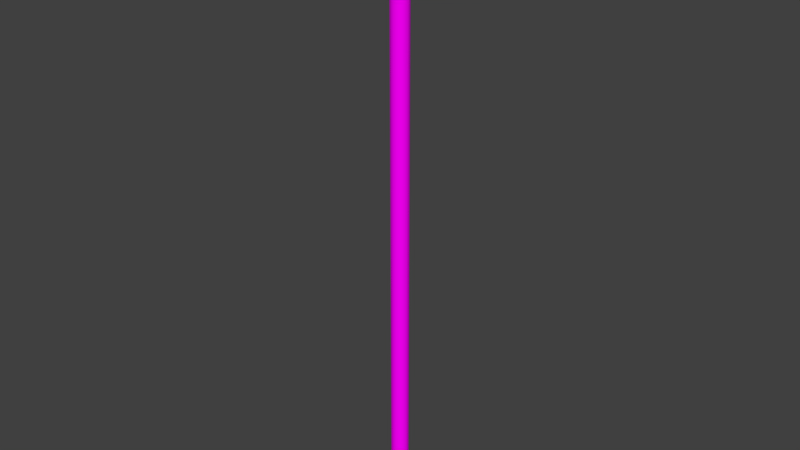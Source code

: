 # Source: hyper_pipers.blend  (saved by Blender 2.78.0; exported with 4.5.12 LTS)
import bpy
from mathutils import Matrix  # noqa: F401  (used for matrix-valued properties, if any)

bpy.ops.wm.read_factory_settings(use_empty=True)
scene = bpy.context.scene
scene.name = 'Scene'

# ---- collections
col_collection_1 = bpy.data.collections.new('Collection 1'); scene.collection.children.link(col_collection_1)

# ---- images (referenced by path relative to the original .blend; pixels are not part of the script)
import os
ASSET_DIR = os.environ.get("B2B_ASSET_DIR", "")  # directory of the original .blend (textures are referenced by path, not embedded)
HERE = os.path.dirname(os.path.abspath(__file__))  # packed textures are extracted next to this script under _unpacked/

def load_image(name, relpath, width, height, colorspace="sRGB"):
    """Load a texture the original file referenced (path relative to the .blend, or extracted next to this script)."""
    p = next((c for c in (os.path.join(HERE, relpath), os.path.join(ASSET_DIR, relpath)) if relpath and os.path.exists(c)), "")
    if p:
        img = bpy.data.images.load(p, check_existing=True)
        img.name = name
    else:  # same state as the original file: an image datablock whose file is absent (Cycles renders it pink)
        img = bpy.data.images.new(name, width, height)
        img.source = "FILE"
        img.filepath = "//" + (relpath or name)
    img.colorspace_settings.name = colorspace
    return img
img_metal_texture_4_jpg = load_image('Metal texture 4.jpg', 'Metal texture 4.jpg', 1024, 1024, 'sRGB')

# ---- materials (node trees are filled in below, after node groups)
mat_metal_4 = bpy.data.materials.new('metal 4')
mat_metal_4.alpha_threshold = 0.0
mat_metal_4.roughness = 0.5

# ---- node groups
ng_auto_smooth = bpy.data.node_groups.new('Auto Smooth', 'GeometryNodeTree')
_s = ng_auto_smooth.interface.new_socket(name='Geometry', in_out='OUTPUT', socket_type='NodeSocketGeometry')
_s = ng_auto_smooth.interface.new_socket(name='Geometry', in_out='INPUT', socket_type='NodeSocketGeometry')
_s = ng_auto_smooth.interface.new_socket(name='Angle', in_out='INPUT', socket_type='NodeSocketFloat')
_s.subtype = 'ANGLE'
_s.min_value = 0.0
_s.max_value = 3.142
ng_auto_smooth.is_modifier = True
_N = ng_auto_smooth.nodes; _L = ng_auto_smooth.links
n0 = _N.new('NodeGroupOutput'); n0.name = 'Group Output'; n0.location = (480, -100)
n1 = _N.new('NodeGroupInput'); n1.name = 'Group Input'; n1.location = (-420, -300)
n2 = _N.new('NodeGroupInput'); n2.name = 'Group Input.001'; n2.location = (-60, -100)
n3 = _N.new('GeometryNodeSetShadeSmooth'); n3.name = 'Set Shade Smooth'; n3.location = (120, -100)
n3.domain = 'EDGE'
n4 = _N.new('GeometryNodeSetShadeSmooth'); n4.name = 'Set Shade Smooth.001'; n4.location = (300, -100)
n5 = _N.new('GeometryNodeInputMeshEdgeAngle'); n5.name = 'Edge Angle'; n5.location = (-420, -220)
n6 = _N.new('GeometryNodeInputEdgeSmooth'); n6.name = 'Is Edge Smooth'; n6.location = (-60, -160)
n7 = _N.new('GeometryNodeInputShadeSmooth'); n7.name = 'Is Face Smooth'; n7.location = (-240, -340)
n8 = _N.new('FunctionNodeBooleanMath'); n8.name = 'Boolean Math'; n8.location = (-60, -220)
n9 = _N.new('FunctionNodeCompare'); n9.name = 'Compare'; n9.location = (-240, -180)
n9.operation = 'LESS_EQUAL'
_L.new(n5.outputs[0], n9.inputs[0])
_L.new(n4.outputs[0], n0.inputs[0])
_L.new(n1.outputs[1], n9.inputs[1])
_L.new(n9.outputs[0], n8.inputs[0])
_L.new(n7.outputs[0], n8.inputs[1])
_L.new(n2.outputs[0], n3.inputs[0])
_L.new(n6.outputs[0], n3.inputs[1])
_L.new(n3.outputs[0], n4.inputs[0])
_L.new(n8.outputs[0], n3.inputs[2])
n0.is_active_output = True

# ---- material node trees
mat_metal_4.use_nodes = True; mat_metal_4.node_tree.nodes.clear()
_N = mat_metal_4.node_tree.nodes; _L = mat_metal_4.node_tree.links
n0 = _N.new('ShaderNodeOutputMaterial'); n0.name = 'Material Output'; n0.location = (300, 300)
n1 = _N.new('ShaderNodeBsdfDiffuse'); n1.name = 'Diffuse BSDF'; n1.location = (10, 300)
n2 = _N.new('ShaderNodeTexImage'); n2.name = 'Image Texture'; n2.location = (-180, 300)
n2.width = 140
n2.image = img_metal_texture_4_jpg
_L.new(n1.outputs[0], n0.inputs[0])
_L.new(n2.outputs[0], n1.inputs[0])
n0.is_active_output = True

# ---- world
world_world = bpy.data.worlds.new('World'); scene.world = world_world
world_world.color = (0.05088, 0.05088, 0.05088)
world_world.use_sun_shadow = False
world_world.sun_shadow_jitter_overblur = 0.0
world_world.cycles.sampling_method = 'MANUAL'

# ---- meshes
me_cylinder_012 = bpy.data.meshes.new('Cylinder.012')
me_cylinder_012.from_pydata([(1.109e-08, -0.2184, -7.419), (1.109e-08, -0.2184, 7.419), (-0.08359, -0.2018, -7.419), (-0.08359, -0.2018, 7.419), (-0.1545, -0.1545, -7.419), (-0.1545, -0.1545, 7.419), (-0.2018, -0.08359, -7.419), (-0.2018, -0.08359, 7.419), (-0.2184, -8.115e-09, -7.419), (-0.2184, -8.115e-09, 7.419), (-0.2018, 0.08359, -7.419), (-0.2018, 0.08359, 7.419), (-0.1545, 0.1545, -7.419), (-0.1545, 0.1545, 7.419), (-0.08359, 0.2018, -7.419), (-0.08359, 0.2018, 7.419), (-6.008e-08, 0.2184, -7.419), (-6.008e-08, 0.2184, 7.419), (0.08359, 0.2018, -7.419), (0.08359, 0.2018, 7.419), (0.1545, 0.1545, -7.419), (0.1545, 0.1545, 7.419), (0.2018, 0.08359, -7.419), (0.2018, 0.08359, 7.419), (0.2184, 1.793e-08, -7.419), (0.2184, 1.793e-08, 7.419), (0.2018, -0.08359, -7.419), (0.2018, -0.08359, 7.419), (0.1545, -0.1545, -7.419), (0.1545, -0.1545, 7.419), (0.08359, -0.2018, -7.419), (0.08359, -0.2018, 7.419), (3.8e-08, -0.3892, -7.419), (-0.1489, -0.3596, -7.419), (-0.2752, -0.2752, -7.419), (-0.3596, -0.1489, -7.419), (-0.3892, -1.582e-08, -7.419), (-0.3596, 0.1489, -7.419), (-0.2752, 0.2752, -7.419), (-0.1489, 0.3596, -7.419), (-8.882e-08, 0.3892, -7.419), (0.1489, 0.3596, -7.419), (0.2752, 0.2752, -7.419), (0.3596, 0.1489, -7.419), (0.3892, 3.058e-08, -7.419), (0.3596, -0.1489, -7.419), (0.2752, -0.2752, -7.419), (0.1489, -0.3596, -7.419), (3.8e-08, -0.3892, -7.846), (-0.1489, -0.3596, -7.846), (-0.2752, -0.2752, -7.846), (-0.3596, -0.1489, -7.846), (-0.3892, -1.582e-08, -7.846), (-0.3596, 0.1489, -7.846), (-0.2752, 0.2752, -7.846), (-0.1489, 0.3596, -7.846), (-8.882e-08, 0.3892, -7.846), (0.1489, 0.3596, -7.846), (0.2752, 0.2752, -7.846), (0.3596, 0.1489, -7.846), (0.3892, 3.058e-08, -7.846), (0.3596, -0.1489, -7.846), (0.2752, -0.2752, -7.846), (0.1489, -0.3596, -7.846)], [], [(0, 1, 3, 2), (2, 3, 5, 4), (4, 5, 7, 6), (6, 7, 9, 8), (8, 9, 11, 10), (10, 11, 13, 12), (12, 13, 15, 14), (14, 15, 17, 16), (16, 17, 19, 18), (18, 19, 21, 20), (20, 21, 23, 22), (22, 23, 25, 24), (24, 25, 27, 26), (26, 27, 29, 28), (28, 29, 31, 30), (30, 31, 1, 0), (4, 6, 35, 34), (35, 36, 52, 51), (14, 16, 40, 39), (24, 26, 45, 44), (0, 2, 33, 32), (10, 12, 38, 37), (20, 22, 43, 42), (30, 0, 32, 47), (6, 8, 36, 35), (16, 18, 41, 40), (26, 28, 46, 45), (2, 4, 34, 33), (12, 14, 39, 38), (22, 24, 44, 43), (8, 10, 37, 36), (18, 20, 42, 41), (28, 30, 47, 46), (43, 44, 60, 59), (36, 37, 53, 52), (44, 45, 61, 60), (37, 38, 54, 53), (45, 46, 62, 61), (38, 39, 55, 54), (46, 47, 63, 62), (39, 40, 56, 55), (32, 33, 49, 48), (47, 32, 48, 63), (40, 41, 57, 56), (33, 34, 50, 49), (41, 42, 58, 57), (34, 35, 51, 50), (42, 43, 59, 58)])
me_cylinder_012.polygons.foreach_set('use_smooth', [True] * 48)
_k = set([(0, 2), (0, 30), (1, 3), (1, 31), (2, 4), (3, 5), (4, 6), (5, 7), (6, 8), (7, 9), (8, 10), (9, 11), (10, 12), (11, 13), (12, 14), (13, 15), (14, 16), (15, 17), (16, 18), (17, 19), (18, 20), (19, 21), (20, 22), (21, 23), (22, 24), (23, 25), (24, 26), (25, 27), (26, 28), (27, 29), (28, 30), (29, 31), (32, 33), (32, 47), (33, 34), (34, 35), (35, 36), (36, 37), (37, 38), (38, 39), (39, 40), (40, 41), (41, 42), (42, 43), (43, 44), (44, 45), (45, 46), (46, 47), (48, 49), (48, 63), (49, 50), (50, 51), (51, 52), (52, 53), (53, 54), (54, 55), (55, 56), (56, 57), (57, 58), (58, 59), (59, 60), (60, 61), (61, 62), (62, 63)])
me_cylinder_012.attributes.new('sharp_edge', 'BOOLEAN', 'EDGE').data.foreach_set('value', [ (min(e.vertices), max(e.vertices)) in _k for e in me_cylinder_012.edges])
_k = {(0, 2): 1.0, (1, 3): 1.0, (2, 4): 1.0, (3, 5): 1.0, (4, 6): 1.0, (5, 7): 1.0, (6, 8): 1.0, (7, 9): 1.0, (8, 10): 1.0, (9, 11): 1.0, (10, 12): 1.0, (11, 13): 1.0, (12, 14): 1.0, (13, 15): 1.0, (14, 16): 1.0, (15, 17): 1.0, (16, 18): 1.0, (17, 19): 1.0, (18, 20): 1.0, (19, 21): 1.0, (20, 22): 1.0, (21, 23): 1.0, (22, 24): 1.0, (23, 25): 1.0, (24, 26): 1.0, (25, 27): 1.0, (26, 28): 1.0, (27, 29): 1.0, (28, 30): 1.0, (29, 31): 1.0, (0, 30): 1.0, (1, 31): 1.0, (32, 33): 1.0, (33, 34): 1.0, (34, 35): 1.0, (35, 36): 1.0, (36, 37): 1.0, (37, 38): 1.0, (38, 39): 1.0, (39, 40): 1.0, (40, 41): 1.0, (41, 42): 1.0, (42, 43): 1.0, (43, 44): 1.0, (44, 45): 1.0, (45, 46): 1.0, (46, 47): 1.0, (32, 47): 1.0, (48, 49): 1.0, (49, 50): 1.0, (50, 51): 1.0, (51, 52): 1.0, (52, 53): 1.0, (53, 54): 1.0, (54, 55): 1.0, (55, 56): 1.0, (56, 57): 1.0, (57, 58): 1.0, (58, 59): 1.0, (59, 60): 1.0, (60, 61): 1.0, (61, 62): 1.0, (62, 63): 1.0, (48, 63): 1.0}
me_cylinder_012.attributes.new('crease_edge', 'FLOAT', 'EDGE').data.foreach_set('value', [_k.get((min(e.vertices), max(e.vertices)), 0.0) for e in me_cylinder_012.edges])
_uv = me_cylinder_012.uv_layers.new(name='UVMap')
_uv.uv.foreach_set('vector', [0.1535, 0.07757, 0.174, 0.9957, 0.1591, 0.9961, 0.1367, 0.07801, 0.1367, 0.07801, 0.1591, 0.9961, 0.1441, 0.9966, 0.12, 0.07877, 0.12, 0.07877, 0.1441, 0.9966, 0.1292, 0.9971, 0.1033, 0.07985, 0.1033, 0.07985, 0.1292, 0.9971, 0.1143, 0.9976, 0.08665, 0.08132, 0.08665, 0.08132, 0.1143, 0.9976, 0.09944, 0.9982, 0.07013, 0.08323, 0.07013, 0.08323, 0.09944, 0.9982, 0.08455, 0.9987, 0.05387, 0.08568, 0.05387, 0.08568, 0.08455, 0.9987, 0.06967, 0.9993, 0.0381, 0.08884, 0.0381, 0.08884, 0.06967, 0.9993, 0.05384, 0.9999, 0.02335, 0.09279, 0.2799, 0.08504, 0.2931, 0.9926, 0.2783, 0.9929, 0.2659, 0.08251, 0.2659, 0.08251, 0.2783, 0.9929, 0.2634, 0.9932, 0.2509, 0.08079, 0.2509, 0.08079, 0.2634, 0.9932, 0.2485, 0.9936, 0.2353, 0.07952, 0.2353, 0.07952, 0.2485, 0.9936, 0.2336, 0.994, 0.2194, 0.07858, 0.2194, 0.07858, 0.2336, 0.994, 0.2187, 0.9944, 0.2031, 0.07792, 0.2031, 0.07792, 0.2187, 0.9944, 0.2038, 0.9948, 0.1867, 0.07753, 0.1867, 0.07753, 0.2038, 0.9948, 0.1889, 0.9952, 0.1701, 0.07741, 0.1701, 0.07741, 0.1889, 0.9952, 0.174, 0.9957, 0.1535, 0.07757, 0.12, 0.07877, 0.1033, 0.07985, 0.1026, 0.05126, 0.12, 0.05022, 0.1026, 0.05126, 0.08502, 0.05274, 0.07956, 0.001856, 0.09859, 0.0008858, 0.0381, 0.08884, 0.02335, 0.09279, 0.009716, 0.06808, 0.0305, 0.06151, 0.2194, 0.07858, 0.2031, 0.07792, 0.206, 0.05045, 0.223, 0.05167, 0.1535, 0.07757, 0.1367, 0.07801, 0.1374, 0.04957, 0.1546, 0.04927, 0.07013, 0.08323, 0.05387, 0.08568, 0.04927, 0.05755, 0.0673, 0.05477, 0.2509, 0.08079, 0.2353, 0.07952, 0.2398, 0.05347, 0.2566, 0.05607, 0.1701, 0.07741, 0.1535, 0.07757, 0.1546, 0.04927, 0.1718, 0.0493, 0.1033, 0.07985, 0.08665, 0.08132, 0.08502, 0.05274, 0.1026, 0.05126, 0.2799, 0.08504, 0.2659, 0.08251, 0.2734, 0.05986, 0.2909, 0.0656, 0.2031, 0.07792, 0.1867, 0.07753, 0.189, 0.04968, 0.206, 0.05045, 0.1367, 0.07801, 0.12, 0.07877, 0.12, 0.05022, 0.1374, 0.04957, 0.05387, 0.08568, 0.0381, 0.08884, 0.0305, 0.06151, 0.04927, 0.05755, 0.2353, 0.07952, 0.2194, 0.07858, 0.223, 0.05167, 0.2398, 0.05347, 0.08665, 0.08132, 0.07013, 0.08323, 0.0673, 0.05477, 0.08502, 0.05274, 0.2659, 0.08251, 0.2509, 0.08079, 0.2566, 0.05607, 0.2734, 0.05986, 0.1867, 0.07753, 0.1701, 0.07741, 0.1718, 0.0493, 0.189, 0.04968, 0.2398, 0.05347, 0.223, 0.05167, 0.2271, 0.002905, 0.2457, 0.004677, 0.08502, 0.05274, 0.0673, 0.05477, 0.06015, 0.003352, 0.07956, 0.001856, 0.223, 0.05167, 0.206, 0.05045, 0.2087, 0.001656, 0.2271, 0.002905, 0.0673, 0.05477, 0.04927, 0.05755, 0.04032, 0.005518, 0.06015, 0.003352, 0.206, 0.05045, 0.189, 0.04968, 0.1905, 0.0008175, 0.2087, 0.001656, 0.04927, 0.05755, 0.0305, 0.06151, 0.02005, 0.008469, 0.04032, 0.005518, 0.189, 0.04968, 0.1718, 0.0493, 0.1722, 0.000302, 0.1905, 0.0008175, 0.0305, 0.06151, 0.009716, 0.06808, 5.499e-05, 0.01191, 0.02005, 0.008469, 0.1546, 0.04927, 0.1374, 0.04957, 0.1357, 5.505e-05, 0.154, 5.499e-05, 0.1718, 0.0493, 0.1546, 0.04927, 0.154, 5.499e-05, 0.1722, 0.000302, 0.2909, 0.0656, 0.2734, 0.05986, 0.2834, 0.0103, 0.3025, 0.01429, 0.1374, 0.04957, 0.12, 0.05022, 0.1173, 0.0003153, 0.1357, 5.505e-05, 0.2734, 0.05986, 0.2566, 0.05607, 0.2644, 0.007103, 0.2834, 0.0103, 0.12, 0.05022, 0.1026, 0.05126, 0.09859, 0.0008858, 0.1173, 0.0003153, 0.2566, 0.05607, 0.2398, 0.05347, 0.2457, 0.004677, 0.2644, 0.007103])
me_cylinder_012.materials.append(mat_metal_4)
me_cylinder_012.use_remesh_preserve_volume = False
me_cylinder_012.use_remesh_preserve_attributes = False
me_cylinder_012.use_mirror_vertex_groups = False
me_cylinder_012.update()

# ---- objects
ob_cylinder = bpy.data.objects.new('Cylinder', me_cylinder_012)

# ---- transforms, parenting, visibility, modifiers, constraints
ob_cylinder.location = (-0.4898, -0.5477, 0.2314)
ob_cylinder.lineart.crease_threshold = 0.0
_m = ob_cylinder.modifiers.new('Auto Smooth', 'NODES')
_m.node_group = ng_auto_smooth
_gi = [s.identifier for s in ng_auto_smooth.interface.items_tree if s.item_type == 'SOCKET' and s.in_out == 'INPUT']
_m[_gi[1]] = 1.047  # Angle

# ---- collection membership
col_collection_1.objects.link(ob_cylinder)

# ---- scene / render settings (as saved in the file)
scene.frame_start = 1; scene.frame_end = 250; scene.frame_set(0)
scene.render.engine = 'CYCLES'
scene.render.resolution_percentage = 50
scene.render.dither_intensity = 0.0
scene.cycles.use_denoising = False
scene.cycles.samples = 128
scene.cycles.sampling_pattern = 'TABULATED_SOBOL'
scene.cycles.light_sampling_threshold = 0.0
scene.cycles.use_adaptive_sampling = False
scene.cycles.use_light_tree = False
scene.cycles.blur_glossy = 0.0
scene.cycles.sample_clamp_indirect = 0.0
scene.view_settings.view_transform = 'Standard'
bpy.context.view_layer.update()

# ---- added for rendering (the .blend has no active camera and no usable light): camera, sun
cam_auto = bpy.data.cameras.new('AutoCamera')
cam_auto.lens = 50.0
cam_auto.sensor_width = 36.0
cam_auto.clip_end = 1000.0
ob_auto_camera = bpy.data.objects.new('AutoCamera', cam_auto)
scene.collection.objects.link(ob_auto_camera)
ob_auto_camera.location = (13.67, -17.5394, 11.3459)
ob_auto_camera.rotation_euler = (1.09748, -7.21219e-08, 0.694738)
scene.camera = ob_auto_camera
light_auto_sun = bpy.data.lights.new('AutoSun', 'SUN')
light_auto_sun.energy = 3.0
light_auto_sun.angle = 0.0523599
ob_auto_sun = bpy.data.objects.new('AutoSun', light_auto_sun)
scene.collection.objects.link(ob_auto_sun)
ob_auto_sun.rotation_euler = (0.872665, 0.174533, 0.523599)
bpy.context.view_layer.update()
